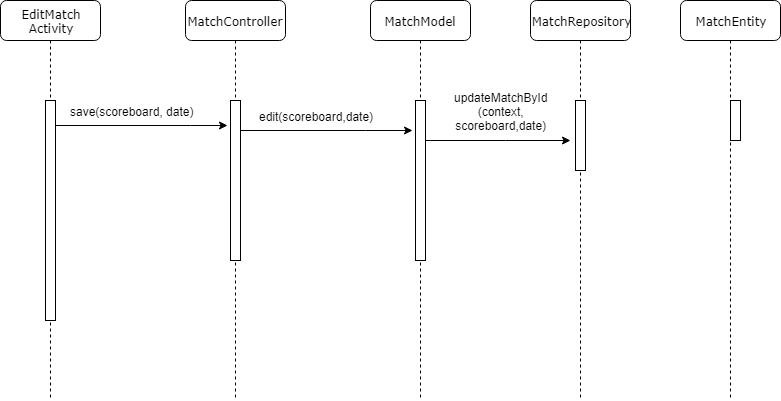

The diagram above was exported from draw.io. Its source (the exported page's mxGraphModel, read from the mxfile embedded in the PNG):
<mxGraphModel dx="1108" dy="473" grid="1" gridSize="10" guides="1" tooltips="1" connect="1" arrows="1" fold="1" page="1" pageScale="1" pageWidth="1100" pageHeight="850" background="#ffffff" math="0" shadow="0">
  <root>
    <mxCell id="0" />
    <mxCell id="1" parent="0" />
    <mxCell id="7baba1c4bc27f4b0-2" value="MatchController" style="shape=umlLifeline;perimeter=lifelinePerimeter;whiteSpace=wrap;html=1;container=1;collapsible=0;recursiveResize=0;outlineConnect=0;rounded=1;shadow=0;comic=0;labelBackgroundColor=none;strokeColor=#000000;strokeWidth=1;fillColor=#FFFFFF;fontFamily=Verdana;fontSize=12;fontColor=#000000;align=center;" parent="1" vertex="1">
      <mxGeometry x="285" y="80" width="100" height="400" as="geometry" />
    </mxCell>
    <mxCell id="7baba1c4bc27f4b0-10" value="" style="html=1;points=[];perimeter=orthogonalPerimeter;rounded=0;shadow=0;comic=0;labelBackgroundColor=none;strokeColor=#000000;strokeWidth=1;fillColor=#FFFFFF;fontFamily=Verdana;fontSize=12;fontColor=#000000;align=center;" parent="7baba1c4bc27f4b0-2" vertex="1">
      <mxGeometry x="45" y="100" width="10" height="160" as="geometry" />
    </mxCell>
    <mxCell id="7baba1c4bc27f4b0-3" value="MatchModel" style="shape=umlLifeline;perimeter=lifelinePerimeter;whiteSpace=wrap;html=1;container=1;collapsible=0;recursiveResize=0;outlineConnect=0;rounded=1;shadow=0;comic=0;labelBackgroundColor=none;strokeColor=#000000;strokeWidth=1;fillColor=#FFFFFF;fontFamily=Verdana;fontSize=12;fontColor=#000000;align=center;" parent="1" vertex="1">
      <mxGeometry x="470" y="80" width="100" height="400" as="geometry" />
    </mxCell>
    <mxCell id="YH0eQX0AUnglyE5J5D8k-5" value="" style="edgeStyle=orthogonalEdgeStyle;rounded=0;orthogonalLoop=1;jettySize=auto;html=1;" parent="7baba1c4bc27f4b0-3" source="7baba1c4bc27f4b0-13" edge="1">
      <mxGeometry relative="1" as="geometry">
        <mxPoint x="200" y="140" as="targetPoint" />
        <Array as="points">
          <mxPoint x="135" y="140" />
        </Array>
      </mxGeometry>
    </mxCell>
    <mxCell id="YH0eQX0AUnglyE5J5D8k-6" value="updateMatchById&lt;br&gt;(context,&lt;br&gt;scoreboard,date)" style="text;html=1;resizable=0;points=[];align=center;verticalAlign=middle;labelBackgroundColor=#ffffff;" parent="YH0eQX0AUnglyE5J5D8k-5" vertex="1" connectable="0">
      <mxGeometry x="0.2828" y="-3" relative="1" as="geometry">
        <mxPoint x="-18" y="-33" as="offset" />
      </mxGeometry>
    </mxCell>
    <mxCell id="7baba1c4bc27f4b0-13" value="" style="html=1;points=[];perimeter=orthogonalPerimeter;rounded=0;shadow=0;comic=0;labelBackgroundColor=none;strokeColor=#000000;strokeWidth=1;fillColor=#FFFFFF;fontFamily=Verdana;fontSize=12;fontColor=#000000;align=center;" parent="7baba1c4bc27f4b0-3" vertex="1">
      <mxGeometry x="45" y="100" width="10" height="160" as="geometry" />
    </mxCell>
    <mxCell id="7baba1c4bc27f4b0-4" value="MatchEntity" style="shape=umlLifeline;perimeter=lifelinePerimeter;whiteSpace=wrap;html=1;container=1;collapsible=0;recursiveResize=0;outlineConnect=0;rounded=1;shadow=0;comic=0;labelBackgroundColor=none;strokeColor=#000000;strokeWidth=1;fillColor=#FFFFFF;fontFamily=Verdana;fontSize=12;fontColor=#000000;align=center;" parent="1" vertex="1">
      <mxGeometry x="780" y="80" width="100" height="400" as="geometry" />
    </mxCell>
    <mxCell id="7baba1c4bc27f4b0-19" value="" style="html=1;points=[];perimeter=orthogonalPerimeter;rounded=0;shadow=0;comic=0;labelBackgroundColor=none;strokeColor=#000000;strokeWidth=1;fillColor=#FFFFFF;fontFamily=Verdana;fontSize=12;fontColor=#000000;align=center;" parent="7baba1c4bc27f4b0-4" vertex="1">
      <mxGeometry x="50" y="100" width="10" height="40" as="geometry" />
    </mxCell>
    <mxCell id="7baba1c4bc27f4b0-5" value="MatchRepository" style="shape=umlLifeline;perimeter=lifelinePerimeter;whiteSpace=wrap;html=1;container=1;collapsible=0;recursiveResize=0;outlineConnect=0;rounded=1;shadow=0;comic=0;labelBackgroundColor=none;strokeColor=#000000;strokeWidth=1;fillColor=#FFFFFF;fontFamily=Verdana;fontSize=12;fontColor=#000000;align=center;" parent="1" vertex="1">
      <mxGeometry x="630" y="80" width="100" height="400" as="geometry" />
    </mxCell>
    <mxCell id="PZzBcS47eTd5weOas975-15" value="" style="html=1;points=[];perimeter=orthogonalPerimeter;rounded=0;shadow=0;comic=0;labelBackgroundColor=none;strokeColor=#000000;strokeWidth=1;fillColor=#FFFFFF;fontFamily=Verdana;fontSize=12;fontColor=#000000;align=center;" parent="7baba1c4bc27f4b0-5" vertex="1">
      <mxGeometry x="45" y="100" width="10" height="70" as="geometry" />
    </mxCell>
    <mxCell id="7baba1c4bc27f4b0-8" value="EditMatch&lt;br&gt;Activity" style="shape=umlLifeline;perimeter=lifelinePerimeter;whiteSpace=wrap;html=1;container=1;collapsible=0;recursiveResize=0;outlineConnect=0;rounded=1;shadow=0;comic=0;labelBackgroundColor=none;strokeColor=#000000;strokeWidth=1;fillColor=#FFFFFF;fontFamily=Verdana;fontSize=12;fontColor=#000000;align=center;" parent="1" vertex="1">
      <mxGeometry x="100" y="80" width="100" height="400" as="geometry" />
    </mxCell>
    <mxCell id="7baba1c4bc27f4b0-9" value="" style="html=1;points=[];perimeter=orthogonalPerimeter;rounded=0;shadow=0;comic=0;labelBackgroundColor=none;strokeColor=#000000;strokeWidth=1;fillColor=#FFFFFF;fontFamily=Verdana;fontSize=12;fontColor=#000000;align=center;" parent="7baba1c4bc27f4b0-8" vertex="1">
      <mxGeometry x="45" y="100" width="10" height="220" as="geometry" />
    </mxCell>
    <mxCell id="i6RlW9CckFSuepTZTyqp-2" value="" style="edgeStyle=orthogonalEdgeStyle;rounded=0;orthogonalLoop=1;jettySize=auto;html=1;entryX=-0.3;entryY=0.156;entryDx=0;entryDy=0;entryPerimeter=0;" parent="1" source="7baba1c4bc27f4b0-9" target="7baba1c4bc27f4b0-10" edge="1">
      <mxGeometry relative="1" as="geometry">
        <mxPoint x="700" y="190" as="targetPoint" />
        <Array as="points">
          <mxPoint x="290" y="205" />
          <mxPoint x="290" y="205" />
        </Array>
      </mxGeometry>
    </mxCell>
    <mxCell id="i6RlW9CckFSuepTZTyqp-4" value="save(scoreboard, date)" style="text;html=1;resizable=0;points=[];align=center;verticalAlign=middle;labelBackgroundColor=#ffffff;" parent="i6RlW9CckFSuepTZTyqp-2" vertex="1" connectable="0">
      <mxGeometry x="-0.12" y="2" relative="1" as="geometry">
        <mxPoint x="-0.5" y="-13" as="offset" />
      </mxGeometry>
    </mxCell>
    <mxCell id="i6RlW9CckFSuepTZTyqp-9" value="" style="edgeStyle=orthogonalEdgeStyle;rounded=0;orthogonalLoop=1;jettySize=auto;html=1;entryX=-0.3;entryY=0.156;entryDx=0;entryDy=0;entryPerimeter=0;" parent="1" edge="1">
      <mxGeometry relative="1" as="geometry">
        <mxPoint x="339.5" y="209.5" as="sourcePoint" />
        <mxPoint x="511.5" y="209.5" as="targetPoint" />
        <Array as="points">
          <mxPoint x="464.5" y="209.5" />
          <mxPoint x="464.5" y="209.5" />
        </Array>
      </mxGeometry>
    </mxCell>
    <mxCell id="i6RlW9CckFSuepTZTyqp-10" value="edit(scoreboard,date)" style="text;html=1;resizable=0;points=[];align=center;verticalAlign=middle;labelBackgroundColor=#ffffff;" parent="i6RlW9CckFSuepTZTyqp-9" vertex="1" connectable="0">
      <mxGeometry x="-0.12" y="2" relative="1" as="geometry">
        <mxPoint x="-0.5" y="-13" as="offset" />
      </mxGeometry>
    </mxCell>
  </root>
</mxGraphModel>